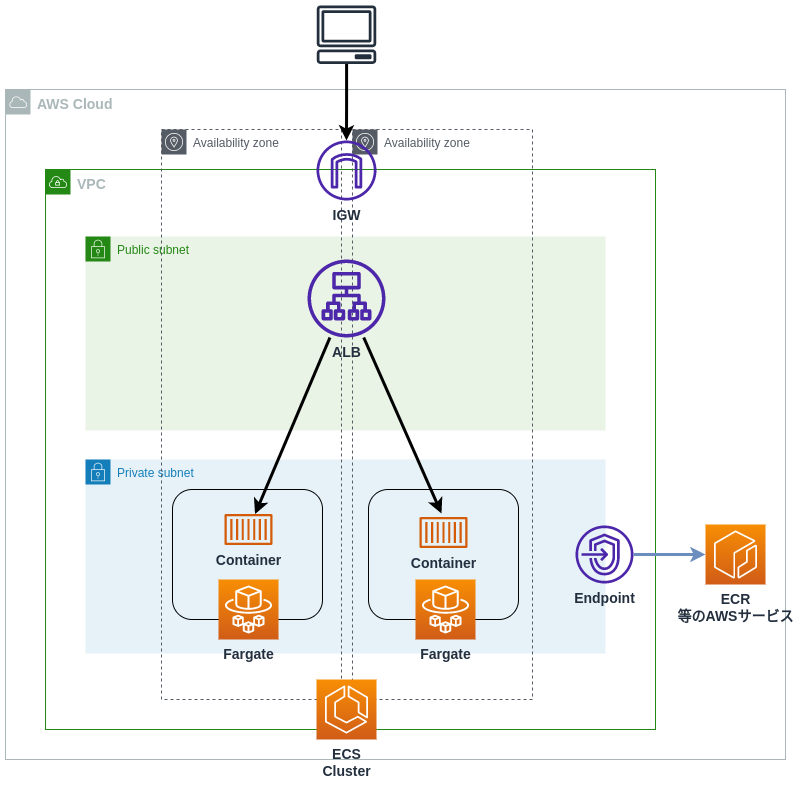

The diagram above was exported from draw.io. Its source (the exported page's mxGraphModel, read from the mxfile embedded in the PNG):
<mxGraphModel dx="1362" dy="1883" grid="1" gridSize="10" guides="1" tooltips="1" connect="1" arrows="1" fold="1" page="1" pageScale="1" pageWidth="827" pageHeight="1169" math="0" shadow="0">
  <root>
    <mxCell id="0" />
    <mxCell id="1" parent="0" />
    <mxCell id="kzdFIlm7MDJa2ofByTz1-27" value="&lt;b&gt;&lt;font style=&quot;font-size: 14px;&quot;&gt;AWS Cloud&lt;/font&gt;&lt;/b&gt;" style="sketch=0;outlineConnect=0;gradientColor=none;html=1;whiteSpace=wrap;fontSize=12;fontStyle=0;shape=mxgraph.aws4.group;grIcon=mxgraph.aws4.group_aws_cloud;strokeColor=#AAB7B8;fillColor=none;verticalAlign=top;align=left;spacingLeft=30;fontColor=#AAB7B8;dashed=0;" vertex="1" parent="1">
      <mxGeometry x="140" y="-140" width="780" height="670" as="geometry" />
    </mxCell>
    <mxCell id="kzdFIlm7MDJa2ofByTz1-23" value="&lt;b&gt;&lt;font style=&quot;font-size: 14px;&quot;&gt;VPC&lt;/font&gt;&lt;/b&gt;" style="points=[[0,0],[0.25,0],[0.5,0],[0.75,0],[1,0],[1,0.25],[1,0.5],[1,0.75],[1,1],[0.75,1],[0.5,1],[0.25,1],[0,1],[0,0.75],[0,0.5],[0,0.25]];outlineConnect=0;gradientColor=none;html=1;whiteSpace=wrap;fontSize=12;fontStyle=0;container=1;pointerEvents=0;collapsible=0;recursiveResize=0;shape=mxgraph.aws4.group;grIcon=mxgraph.aws4.group_vpc;strokeColor=#248814;fillColor=none;verticalAlign=top;align=left;spacingLeft=30;fontColor=#AAB7B8;dashed=0;" vertex="1" parent="1">
      <mxGeometry x="180" y="-60" width="610" height="560" as="geometry" />
    </mxCell>
    <mxCell id="kzdFIlm7MDJa2ofByTz1-2" value="Private subnet" style="points=[[0,0],[0.25,0],[0.5,0],[0.75,0],[1,0],[1,0.25],[1,0.5],[1,0.75],[1,1],[0.75,1],[0.5,1],[0.25,1],[0,1],[0,0.75],[0,0.5],[0,0.25]];outlineConnect=0;gradientColor=none;html=1;whiteSpace=wrap;fontSize=12;fontStyle=0;container=1;pointerEvents=0;collapsible=0;recursiveResize=0;shape=mxgraph.aws4.group;grIcon=mxgraph.aws4.group_security_group;grStroke=0;strokeColor=#147EBA;fillColor=#E6F2F8;verticalAlign=top;align=left;spacingLeft=30;fontColor=#147EBA;dashed=0;" vertex="1" parent="1">
      <mxGeometry x="220" y="230" width="520" height="194" as="geometry" />
    </mxCell>
    <mxCell id="kzdFIlm7MDJa2ofByTz1-24" value="&lt;b&gt;&lt;font style=&quot;font-size: 14px;&quot;&gt;Endpoint&lt;/font&gt;&lt;/b&gt;" style="sketch=0;outlineConnect=0;fontColor=#232F3E;gradientColor=none;fillColor=#4D27AA;strokeColor=none;dashed=0;verticalLabelPosition=bottom;verticalAlign=top;align=center;html=1;fontSize=12;fontStyle=0;aspect=fixed;pointerEvents=1;shape=mxgraph.aws4.endpoints;" vertex="1" parent="kzdFIlm7MDJa2ofByTz1-2">
      <mxGeometry x="490" y="66" width="58" height="58" as="geometry" />
    </mxCell>
    <mxCell id="kzdFIlm7MDJa2ofByTz1-3" value="Public subnet" style="points=[[0,0],[0.25,0],[0.5,0],[0.75,0],[1,0],[1,0.25],[1,0.5],[1,0.75],[1,1],[0.75,1],[0.5,1],[0.25,1],[0,1],[0,0.75],[0,0.5],[0,0.25]];outlineConnect=0;gradientColor=none;html=1;whiteSpace=wrap;fontSize=12;fontStyle=0;container=1;pointerEvents=0;collapsible=0;recursiveResize=0;shape=mxgraph.aws4.group;grIcon=mxgraph.aws4.group_security_group;grStroke=0;strokeColor=#248814;fillColor=#E9F3E6;verticalAlign=top;align=left;spacingLeft=30;fontColor=#248814;dashed=0;" vertex="1" parent="1">
      <mxGeometry x="220" y="7" width="520" height="194" as="geometry" />
    </mxCell>
    <mxCell id="kzdFIlm7MDJa2ofByTz1-7" value="Availability zone" style="sketch=0;outlineConnect=0;gradientColor=none;html=1;whiteSpace=wrap;fontSize=12;fontStyle=0;shape=mxgraph.aws4.group;grIcon=mxgraph.aws4.group_availability_zone;strokeColor=#545B64;fillColor=none;verticalAlign=top;align=left;spacingLeft=30;fontColor=#545B64;dashed=1;" vertex="1" parent="1">
      <mxGeometry x="487" y="-100" width="180" height="570" as="geometry" />
    </mxCell>
    <mxCell id="kzdFIlm7MDJa2ofByTz1-6" value="Availability zone" style="sketch=0;outlineConnect=0;gradientColor=none;html=1;whiteSpace=wrap;fontSize=12;fontStyle=0;shape=mxgraph.aws4.group;grIcon=mxgraph.aws4.group_availability_zone;strokeColor=#545B64;fillColor=none;verticalAlign=top;align=left;spacingLeft=30;fontColor=#545B64;dashed=1;" vertex="1" parent="1">
      <mxGeometry x="296" y="-100" width="180" height="570" as="geometry" />
    </mxCell>
    <mxCell id="kzdFIlm7MDJa2ofByTz1-11" value="" style="rounded=1;whiteSpace=wrap;html=1;fillColor=none;" vertex="1" parent="1">
      <mxGeometry x="503" y="260" width="150" height="130" as="geometry" />
    </mxCell>
    <mxCell id="kzdFIlm7MDJa2ofByTz1-10" value="" style="rounded=1;whiteSpace=wrap;html=1;fillColor=none;" vertex="1" parent="1">
      <mxGeometry x="307" y="260" width="150" height="130" as="geometry" />
    </mxCell>
    <mxCell id="kzdFIlm7MDJa2ofByTz1-1" value="&lt;b&gt;&lt;font style=&quot;font-size: 14px;&quot;&gt;ECS&lt;br&gt;Cluster&lt;br&gt;&lt;/font&gt;&lt;/b&gt;" style="sketch=0;points=[[0,0,0],[0.25,0,0],[0.5,0,0],[0.75,0,0],[1,0,0],[0,1,0],[0.25,1,0],[0.5,1,0],[0.75,1,0],[1,1,0],[0,0.25,0],[0,0.5,0],[0,0.75,0],[1,0.25,0],[1,0.5,0],[1,0.75,0]];outlineConnect=0;fontColor=#232F3E;gradientColor=#F78E04;gradientDirection=north;fillColor=#D05C17;strokeColor=#ffffff;dashed=0;verticalLabelPosition=bottom;verticalAlign=top;align=center;html=1;fontSize=12;fontStyle=0;aspect=fixed;shape=mxgraph.aws4.resourceIcon;resIcon=mxgraph.aws4.ecs;" vertex="1" parent="1">
      <mxGeometry x="451" y="450" width="60" height="60" as="geometry" />
    </mxCell>
    <mxCell id="kzdFIlm7MDJa2ofByTz1-8" value="&lt;b&gt;&lt;font style=&quot;font-size: 14px;&quot;&gt;Fargate&lt;/font&gt;&lt;/b&gt;" style="sketch=0;points=[[0,0,0],[0.25,0,0],[0.5,0,0],[0.75,0,0],[1,0,0],[0,1,0],[0.25,1,0],[0.5,1,0],[0.75,1,0],[1,1,0],[0,0.25,0],[0,0.5,0],[0,0.75,0],[1,0.25,0],[1,0.5,0],[1,0.75,0]];outlineConnect=0;fontColor=#232F3E;gradientColor=#F78E04;gradientDirection=north;fillColor=#D05C17;strokeColor=#ffffff;dashed=0;verticalLabelPosition=bottom;verticalAlign=top;align=center;html=1;fontSize=12;fontStyle=0;aspect=fixed;shape=mxgraph.aws4.resourceIcon;resIcon=mxgraph.aws4.fargate;" vertex="1" parent="1">
      <mxGeometry x="353" y="350" width="60" height="60" as="geometry" />
    </mxCell>
    <mxCell id="kzdFIlm7MDJa2ofByTz1-9" value="&lt;b&gt;&lt;font style=&quot;font-size: 14px;&quot;&gt;Fargate&lt;/font&gt;&lt;/b&gt;" style="sketch=0;points=[[0,0,0],[0.25,0,0],[0.5,0,0],[0.75,0,0],[1,0,0],[0,1,0],[0.25,1,0],[0.5,1,0],[0.75,1,0],[1,1,0],[0,0.25,0],[0,0.5,0],[0,0.75,0],[1,0.25,0],[1,0.5,0],[1,0.75,0]];outlineConnect=0;fontColor=#232F3E;gradientColor=#F78E04;gradientDirection=north;fillColor=#D05C17;strokeColor=#ffffff;dashed=0;verticalLabelPosition=bottom;verticalAlign=top;align=center;html=1;fontSize=12;fontStyle=0;aspect=fixed;shape=mxgraph.aws4.resourceIcon;resIcon=mxgraph.aws4.fargate;" vertex="1" parent="1">
      <mxGeometry x="550" y="350" width="60" height="60" as="geometry" />
    </mxCell>
    <mxCell id="kzdFIlm7MDJa2ofByTz1-12" value="&lt;b&gt;&lt;font style=&quot;font-size: 14px;&quot;&gt;Container&lt;/font&gt;&lt;/b&gt;" style="sketch=0;outlineConnect=0;fontColor=#232F3E;gradientColor=none;fillColor=#D45B07;strokeColor=none;dashed=0;verticalLabelPosition=bottom;verticalAlign=top;align=center;html=1;fontSize=12;fontStyle=0;aspect=fixed;pointerEvents=1;shape=mxgraph.aws4.container_1;" vertex="1" parent="1">
      <mxGeometry x="359" y="284.5" width="48" height="31" as="geometry" />
    </mxCell>
    <mxCell id="kzdFIlm7MDJa2ofByTz1-13" value="&lt;b&gt;&lt;font style=&quot;font-size: 14px;&quot;&gt;Container&lt;/font&gt;&lt;/b&gt;" style="sketch=0;outlineConnect=0;fontColor=#232F3E;gradientColor=none;fillColor=#D45B07;strokeColor=none;dashed=0;verticalLabelPosition=bottom;verticalAlign=top;align=center;html=1;fontSize=12;fontStyle=0;aspect=fixed;pointerEvents=1;shape=mxgraph.aws4.container_1;" vertex="1" parent="1">
      <mxGeometry x="554" y="287.5" width="48" height="31" as="geometry" />
    </mxCell>
    <mxCell id="kzdFIlm7MDJa2ofByTz1-15" style="rounded=0;orthogonalLoop=1;jettySize=auto;html=1;strokeWidth=3;" edge="1" parent="1" source="kzdFIlm7MDJa2ofByTz1-14" target="kzdFIlm7MDJa2ofByTz1-12">
      <mxGeometry relative="1" as="geometry" />
    </mxCell>
    <mxCell id="kzdFIlm7MDJa2ofByTz1-18" style="rounded=0;orthogonalLoop=1;jettySize=auto;html=1;entryX=0.458;entryY=-0.116;entryDx=0;entryDy=0;entryPerimeter=0;strokeWidth=3;" edge="1" parent="1" source="kzdFIlm7MDJa2ofByTz1-14" target="kzdFIlm7MDJa2ofByTz1-13">
      <mxGeometry relative="1" as="geometry" />
    </mxCell>
    <mxCell id="kzdFIlm7MDJa2ofByTz1-14" value="&lt;b&gt;&lt;font style=&quot;font-size: 14px;&quot;&gt;ALB&lt;/font&gt;&lt;/b&gt;" style="sketch=0;outlineConnect=0;fontColor=#232F3E;gradientColor=none;fillColor=#4D27AA;strokeColor=none;dashed=0;verticalLabelPosition=bottom;verticalAlign=top;align=center;html=1;fontSize=12;fontStyle=0;aspect=fixed;pointerEvents=1;shape=mxgraph.aws4.application_load_balancer;" vertex="1" parent="1">
      <mxGeometry x="442" y="30" width="78" height="78" as="geometry" />
    </mxCell>
    <mxCell id="kzdFIlm7MDJa2ofByTz1-26" value="&lt;span style=&quot;font-size: 14px;&quot;&gt;&lt;b&gt;IGW&lt;br&gt;&lt;/b&gt;&lt;/span&gt;" style="sketch=0;outlineConnect=0;fontColor=#232F3E;gradientColor=none;fillColor=#4D27AA;strokeColor=none;dashed=0;verticalLabelPosition=bottom;verticalAlign=top;align=center;html=1;fontSize=12;fontStyle=0;aspect=fixed;pointerEvents=1;shape=mxgraph.aws4.internet_gateway;" vertex="1" parent="1">
      <mxGeometry x="451" y="-89" width="60" height="60" as="geometry" />
    </mxCell>
    <mxCell id="kzdFIlm7MDJa2ofByTz1-28" value="&lt;b&gt;&lt;font style=&quot;font-size: 14px;&quot;&gt;ECR&lt;br&gt;等のAWSサービス&lt;br&gt;&lt;/font&gt;&lt;/b&gt;" style="sketch=0;points=[[0,0,0],[0.25,0,0],[0.5,0,0],[0.75,0,0],[1,0,0],[0,1,0],[0.25,1,0],[0.5,1,0],[0.75,1,0],[1,1,0],[0,0.25,0],[0,0.5,0],[0,0.75,0],[1,0.25,0],[1,0.5,0],[1,0.75,0]];outlineConnect=0;fontColor=#232F3E;gradientColor=#F78E04;gradientDirection=north;fillColor=#D05C17;strokeColor=#ffffff;dashed=0;verticalLabelPosition=bottom;verticalAlign=top;align=center;html=1;fontSize=12;fontStyle=0;aspect=fixed;shape=mxgraph.aws4.resourceIcon;resIcon=mxgraph.aws4.ecr;" vertex="1" parent="1">
      <mxGeometry x="840" y="295" width="60" height="60" as="geometry" />
    </mxCell>
    <mxCell id="kzdFIlm7MDJa2ofByTz1-29" style="edgeStyle=orthogonalEdgeStyle;rounded=0;orthogonalLoop=1;jettySize=auto;html=1;entryX=0;entryY=0.5;entryDx=0;entryDy=0;entryPerimeter=0;strokeWidth=3;fillColor=#dae8fc;strokeColor=#6c8ebf;" edge="1" parent="1" source="kzdFIlm7MDJa2ofByTz1-24" target="kzdFIlm7MDJa2ofByTz1-28">
      <mxGeometry relative="1" as="geometry" />
    </mxCell>
    <mxCell id="kzdFIlm7MDJa2ofByTz1-31" style="edgeStyle=orthogonalEdgeStyle;rounded=0;orthogonalLoop=1;jettySize=auto;html=1;strokeWidth=3;" edge="1" parent="1" source="kzdFIlm7MDJa2ofByTz1-30" target="kzdFIlm7MDJa2ofByTz1-26">
      <mxGeometry relative="1" as="geometry" />
    </mxCell>
    <mxCell id="kzdFIlm7MDJa2ofByTz1-30" value="" style="sketch=0;outlineConnect=0;fontColor=#232F3E;gradientColor=none;fillColor=#232F3D;strokeColor=none;dashed=0;verticalLabelPosition=bottom;verticalAlign=top;align=center;html=1;fontSize=12;fontStyle=0;aspect=fixed;pointerEvents=1;shape=mxgraph.aws4.client;" vertex="1" parent="1">
      <mxGeometry x="451" y="-224" width="60" height="58.46" as="geometry" />
    </mxCell>
  </root>
</mxGraphModel>